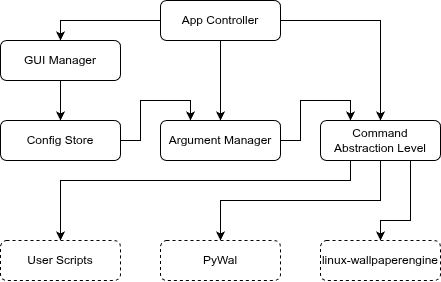

The diagram above was exported from draw.io. Its source (the exported page's mxGraphModel, read from the mxfile embedded in the PNG):
<mxGraphModel dx="1299" dy="547" grid="1" gridSize="10" guides="1" tooltips="1" connect="1" arrows="1" fold="1" page="1" pageScale="1" pageWidth="827" pageHeight="1169" math="0" shadow="0">
  <root>
    <mxCell id="0" />
    <mxCell id="1" parent="0" />
    <mxCell id="6-uwf5Q7b5LdHNoRocp0-59" edge="1" parent="1" source="6-uwf5Q7b5LdHNoRocp0-28" style="edgeStyle=orthogonalEdgeStyle;rounded=0;orthogonalLoop=1;jettySize=auto;html=1;entryX=0.5;entryY=0;entryDx=0;entryDy=0;" target="6-uwf5Q7b5LdHNoRocp0-42">
      <mxGeometry relative="1" as="geometry" />
    </mxCell>
    <mxCell id="6-uwf5Q7b5LdHNoRocp0-60" edge="1" parent="1" source="6-uwf5Q7b5LdHNoRocp0-28" style="edgeStyle=orthogonalEdgeStyle;rounded=0;orthogonalLoop=1;jettySize=auto;html=1;entryX=0.5;entryY=0;entryDx=0;entryDy=0;" target="6-uwf5Q7b5LdHNoRocp0-35">
      <mxGeometry relative="1" as="geometry" />
    </mxCell>
    <mxCell id="6-uwf5Q7b5LdHNoRocp0-61" edge="1" parent="1" source="6-uwf5Q7b5LdHNoRocp0-28" style="edgeStyle=orthogonalEdgeStyle;rounded=0;orthogonalLoop=1;jettySize=auto;html=1;entryX=0.5;entryY=0;entryDx=0;entryDy=0;" target="6-uwf5Q7b5LdHNoRocp0-29">
      <mxGeometry relative="1" as="geometry">
        <Array as="points">
          <mxPoint x="460" y="60" />
        </Array>
      </mxGeometry>
    </mxCell>
    <mxCell id="6-uwf5Q7b5LdHNoRocp0-28" parent="1" style="rounded=1;whiteSpace=wrap;html=1;" value="App Controller" vertex="1">
      <mxGeometry height="40" width="120" x="240" y="40" as="geometry" />
    </mxCell>
    <mxCell id="6-uwf5Q7b5LdHNoRocp0-63" edge="1" parent="1" source="6-uwf5Q7b5LdHNoRocp0-29" style="edgeStyle=orthogonalEdgeStyle;rounded=0;orthogonalLoop=1;jettySize=auto;html=1;exitX=0.25;exitY=1;exitDx=0;exitDy=0;entryX=0.5;entryY=0;entryDx=0;entryDy=0;" target="6-uwf5Q7b5LdHNoRocp0-48">
      <mxGeometry relative="1" as="geometry">
        <Array as="points">
          <mxPoint x="430" y="220.03" />
          <mxPoint x="140" y="220.03" />
        </Array>
      </mxGeometry>
    </mxCell>
    <mxCell id="6-uwf5Q7b5LdHNoRocp0-64" edge="1" parent="1" source="6-uwf5Q7b5LdHNoRocp0-29" style="edgeStyle=orthogonalEdgeStyle;rounded=0;orthogonalLoop=1;jettySize=auto;html=1;exitX=0.5;exitY=1;exitDx=0;exitDy=0;entryX=0.5;entryY=0;entryDx=0;entryDy=0;" target="6-uwf5Q7b5LdHNoRocp0-33">
      <mxGeometry relative="1" as="geometry" />
    </mxCell>
    <mxCell id="6-uwf5Q7b5LdHNoRocp0-65" edge="1" parent="1" source="6-uwf5Q7b5LdHNoRocp0-29" style="edgeStyle=orthogonalEdgeStyle;rounded=0;orthogonalLoop=1;jettySize=auto;html=1;exitX=0.75;exitY=1;exitDx=0;exitDy=0;entryX=0.5;entryY=0;entryDx=0;entryDy=0;" target="6-uwf5Q7b5LdHNoRocp0-38">
      <mxGeometry relative="1" as="geometry">
        <Array as="points">
          <mxPoint x="490" y="260.03" />
          <mxPoint x="460" y="260.03" />
        </Array>
      </mxGeometry>
    </mxCell>
    <mxCell id="6-uwf5Q7b5LdHNoRocp0-29" parent="1" style="rounded=1;whiteSpace=wrap;html=1;" value="Command Abstraction Level" vertex="1">
      <mxGeometry height="40" width="120" x="400" y="160" as="geometry" />
    </mxCell>
    <mxCell id="6-uwf5Q7b5LdHNoRocp0-52" edge="1" parent="1" source="6-uwf5Q7b5LdHNoRocp0-31" style="edgeStyle=orthogonalEdgeStyle;rounded=0;orthogonalLoop=1;jettySize=auto;html=1;entryX=0.25;entryY=0;entryDx=0;entryDy=0;" target="6-uwf5Q7b5LdHNoRocp0-35">
      <mxGeometry relative="1" as="geometry">
        <Array as="points">
          <mxPoint x="220" y="180" />
          <mxPoint x="220" y="140" />
          <mxPoint x="270" y="140" />
        </Array>
        <mxPoint x="240" y="259.97" as="targetPoint" />
      </mxGeometry>
    </mxCell>
    <mxCell id="6-uwf5Q7b5LdHNoRocp0-31" parent="1" style="whiteSpace=wrap;html=1;rounded=1;" value="Config Store" vertex="1">
      <mxGeometry height="40" width="120" x="80" y="160" as="geometry" />
    </mxCell>
    <mxCell id="6-uwf5Q7b5LdHNoRocp0-33" parent="1" style="rounded=1;whiteSpace=wrap;html=1;dashed=1;" value="PyWal" vertex="1">
      <mxGeometry height="40" width="120" x="240" y="280" as="geometry" />
    </mxCell>
    <mxCell id="6-uwf5Q7b5LdHNoRocp0-62" edge="1" parent="1" source="6-uwf5Q7b5LdHNoRocp0-35" style="edgeStyle=orthogonalEdgeStyle;rounded=0;orthogonalLoop=1;jettySize=auto;html=1;entryX=0.25;entryY=0;entryDx=0;entryDy=0;" target="6-uwf5Q7b5LdHNoRocp0-29">
      <mxGeometry relative="1" as="geometry" />
    </mxCell>
    <mxCell id="6-uwf5Q7b5LdHNoRocp0-35" parent="1" style="rounded=1;whiteSpace=wrap;html=1;" value="Argument Manager" vertex="1">
      <mxGeometry height="40" width="120" x="240" y="160" as="geometry" />
    </mxCell>
    <mxCell id="6-uwf5Q7b5LdHNoRocp0-38" parent="1" style="rounded=1;whiteSpace=wrap;html=1;dashed=1;" value="linux-wallpaperengine" vertex="1">
      <mxGeometry height="40" width="120" x="400" y="280" as="geometry" />
    </mxCell>
    <mxCell id="6-uwf5Q7b5LdHNoRocp0-66" edge="1" parent="1" source="6-uwf5Q7b5LdHNoRocp0-42" style="edgeStyle=orthogonalEdgeStyle;rounded=0;orthogonalLoop=1;jettySize=auto;html=1;entryX=0.5;entryY=0;entryDx=0;entryDy=0;" target="6-uwf5Q7b5LdHNoRocp0-31">
      <mxGeometry relative="1" as="geometry" />
    </mxCell>
    <mxCell id="6-uwf5Q7b5LdHNoRocp0-42" parent="1" style="rounded=1;whiteSpace=wrap;html=1;" value="GUI Manager" vertex="1">
      <mxGeometry height="40" width="120" x="80" y="80" as="geometry" />
    </mxCell>
    <mxCell id="6-uwf5Q7b5LdHNoRocp0-48" parent="1" style="rounded=1;whiteSpace=wrap;html=1;dashed=1;" value="User Scripts" vertex="1">
      <mxGeometry height="40" width="120" x="80" y="280" as="geometry" />
    </mxCell>
  </root>
</mxGraphModel>